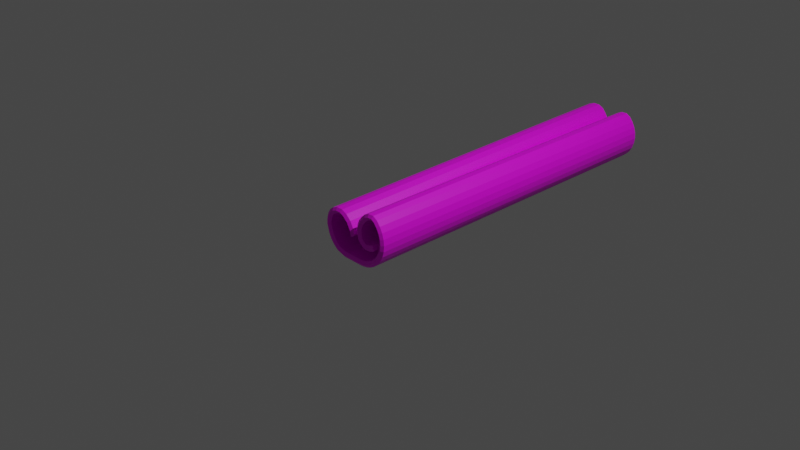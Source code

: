 # Source: cinamon_stick.blend  (saved by Blender 2.90.8; exported with 4.5.12 LTS)
import bpy
from mathutils import Matrix  # noqa: F401  (used for matrix-valued properties, if any)

bpy.ops.wm.read_factory_settings(use_empty=True)
scene = bpy.context.scene
scene.name = 'Scene'

# ---- collections
col_collection = bpy.data.collections.new('Collection'); scene.collection.children.link(col_collection)

# ---- images (referenced by path relative to the original .blend; pixels are not part of the script)
import os
ASSET_DIR = os.environ.get("B2B_ASSET_DIR", "")  # directory of the original .blend (textures are referenced by path, not embedded)
HERE = os.path.dirname(os.path.abspath(__file__))  # packed textures are extracted next to this script under _unpacked/

def load_image(name, relpath, width, height, colorspace="sRGB"):
    """Load a texture the original file referenced (path relative to the .blend, or extracted next to this script)."""
    p = next((c for c in (os.path.join(HERE, relpath), os.path.join(ASSET_DIR, relpath)) if relpath and os.path.exists(c)), "")
    if p:
        img = bpy.data.images.load(p, check_existing=True)
        img.name = name
    else:  # same state as the original file: an image datablock whose file is absent (Cycles renders it pink)
        img = bpy.data.images.new(name, width, height)
        img.source = "FILE"
        img.filepath = "//" + (relpath or name)
    img.colorspace_settings.name = colorspace
    return img
img_cinamon = load_image('cinamon', 'cinamon.png', 1024, 1024, 'sRGB')

# ---- materials (node trees are filled in below, after node groups)
mat_material_001 = bpy.data.materials.new('Material.001')
mat_material_001.use_transparent_shadow = False

# ---- material node trees
mat_material_001.use_nodes = True; mat_material_001.node_tree.nodes.clear()
_N = mat_material_001.node_tree.nodes; _L = mat_material_001.node_tree.links
n0 = _N.new('ShaderNodeBsdfPrincipled'); n0.name = 'Principled BSDF'; n0.location = (10, 300)
n0.distribution = 'GGX'
n0.subsurface_method = 'BURLEY'
n0.inputs[3].default_value = 1.45
n0.inputs[27].default_value = (0.0, 0.0, 0.0, 1.0)
n0.inputs[28].default_value = 1.0
n1 = _N.new('ShaderNodeOutputMaterial'); n1.name = 'Material Output'; n1.location = (300, 300)
n2 = _N.new('ShaderNodeTexImage'); n2.name = 'Image Texture'; n2.location = (-280, 260)
n2.image = img_cinamon
_L.new(n0.outputs[0], n1.inputs[0])
_L.new(n2.outputs[0], n0.inputs[0])
n1.is_active_output = True

# ---- world
world_world = bpy.data.worlds.new('World'); scene.world = world_world
world_world.use_nodes = True; world_world.node_tree.nodes.clear()
_N = world_world.node_tree.nodes; _L = world_world.node_tree.links
n0 = _N.new('ShaderNodeOutputWorld'); n0.name = 'World Output'; n0.location = (300, 300)
n1 = _N.new('ShaderNodeBackground'); n1.name = 'Background'; n1.location = (10, 300)
n1.inputs[0].default_value = (0.05088, 0.05088, 0.05088, 1.0)
_L.new(n1.outputs[0], n0.inputs[0])
n0.is_active_output = True
world_world.color = (0.05088, 0.05088, 0.05088)
world_world.use_sun_shadow = False
world_world.sun_shadow_jitter_overblur = 0.0

# ---- cameras
cam_camera = bpy.data.cameras.new('Camera')
cam_camera.clip_end = 100.0
cam_camera.ortho_scale = 7.314

# ---- lights
light_light = bpy.data.lights.new('Light', 'POINT')
light_light.transmission_factor = 0.0
light_light.energy = 1000.0
light_light.shadow_soft_size = 0.1
light_light.shadow_maximum_resolution = 0.006
light_light.use_absolute_resolution = True

# ---- meshes
me_cylinder = bpy.data.meshes.new('Cylinder')
me_cylinder.from_pydata([(0.2037, 0.723, -1.0), (0.2037, 0.723, 1.0), (0.3658, 0.7933, -1.0), (0.3658, 0.7933, 1.0), (0.5591, 0.798, -1.0), (0.5591, 0.798, 1.0), (0.7071, 0.7071, -1.0), (0.7071, 0.7071, 1.0), (0.8315, 0.5556, -1.0), (0.8315, 0.5556, 1.0), (0.9239, 0.3827, -1.0), (0.9239, 0.3827, 1.0), (0.9808, 0.1951, -1.0), (0.9808, 0.1951, 1.0), (1.0, 7.55e-08, -1.0), (1.0, 7.55e-08, 1.0), (0.9748, -0.1952, -1.0), (0.9808, -0.1951, 1.0), (0.9146, -0.3797, -1.0), (0.9239, -0.3827, 1.0), (0.8183, -0.5431, -1.0), (0.8315, -0.5556, 1.0), (0.7109, -0.657, -0.9983), (0.7071, -0.7071, 1.0), (0.5594, -0.7813, -0.9983), (0.5556, -0.8315, 1.0), (0.3865, -0.8737, -0.9983), (0.3827, -0.9239, 1.0), (0.253, -0.8988, -0.9957), (0.1951, -0.9808, 1.0), (0.05794, -0.918, -0.9957), (-3.258e-07, -1.0, 1.0), (-0.6009, -0.8881, -0.9923), (-0.7113, -0.9933, 1.0), (-0.7885, -0.8311, -0.9923), (-0.8989, -0.9364, 1.0), (-0.911, -0.751, -0.9899), (-1.019, -0.8907, 1.001), (-1.021, -0.6216, -0.984), (-1.171, -0.7664, 1.001), (-1.122, -0.449, -0.9822), (-1.295, -0.6148, 1.001), (-1.181, -0.2529, -0.9807), (-1.387, -0.442, 1.001), (-1.22, -0.03778, -0.9794), (-1.444, -0.2544, 1.001), (-1.234, 0.1717, -0.9753), (-1.477, -0.1285, 1.001), (-1.214, 0.3668, -0.9753), (-1.466, 0.03704, 1.001), (-1.158, 0.5544, -0.9753), (-1.409, 0.2246, 1.001), (-1.065, 0.6976, -0.9753), (-1.317, 0.3679, 1.001), (-0.9281, 0.7983, -0.9753), (-1.18, 0.4686, 1.001), (-0.7384, 0.8676, -0.9753), (-0.9903, 0.5379, 1.001), (-0.5295, 0.8662, -0.9753), (-0.7815, 0.5364, 1.001), (-0.3483, 0.7805, -0.9753), (-0.6002, 0.4507, 1.001), (-0.04676, 0.2632, -0.9753), (-0.248, -0.1158, 1.002), (-0.2915, 0.07266, 1.002), (-0.1046, 0.4405, -0.9761), (-0.4197, 0.2961, 1.002), (-0.2122, 0.6142, -0.9753), (0.5975, -0.3014, -1.0), (0.5975, -0.3014, 1.0), (0.46, -0.3819, -1.0), (0.46, -0.3819, 1.0), (0.2745, -0.4153, -1.0), (0.2745, -0.4153, 1.0), (0.06532, 0.5972, -1.0), (0.06532, 0.5972, 1.0), (-0.05622, 0.4414, -1.0), (-0.05622, 0.4414, 1.0), (-0.01776, -0.2908, -1.0), (-0.01776, -0.2908, 1.0), (0.1325, -0.4007, -1.0), (0.1325, -0.4007, 1.0), (-0.1222, 0.2961, -1.0), (-0.1222, 0.2961, 1.0), (-0.1473, 0.138, -1.0), (-0.1473, 0.138, 1.0), (-0.1414, -0.0256, -1.0), (-0.1414, -0.0256, 1.0), (-0.1051, -0.1796, -1.0), (-0.1051, -0.1796, 1.0), (0.3067, 0.5634, -1.0), (0.3067, 0.5634, 1.0), (0.4067, 0.6077, -1.0), (0.4067, 0.6077, 1.0), (0.5097, 0.6146, -1.0), (0.5097, 0.6146, 1.0), (0.5822, 0.5639, -1.0), (0.5822, 0.5639, 1.0), (0.6735, 0.45, -1.0), (0.6735, 0.45, 1.0), (0.7483, 0.31, -1.0), (0.7483, 0.31, 1.0), (0.7944, 0.158, -1.0), (0.7944, 0.158, 1.0), (0.81, 7.55e-08, -1.0), (0.81, 7.55e-08, 1.0), (0.7885, -0.1581, -1.0), (0.7944, -0.158, 1.0), (0.739, -0.307, -1.0), (0.7483, -0.31, 1.0), (0.6603, -0.4375, -1.0), (0.6735, -0.45, 1.0), (0.5766, -0.5226, -0.9983), (0.5728, -0.5728, 1.0), (0.4538, -0.6234, -0.9983), (0.45, -0.6735, 1.0), (0.3138, -0.6982, -0.9983), (0.31, -0.7483, 1.0), (0.216, -0.7125, -0.9957), (0.158, -0.7944, 1.0), (0.04952, -0.7282, -0.9957), (-0.008426, -0.8102, 1.0), (-0.5722, -0.7002, -0.9923), (-0.6825, -0.8055, 1.0), (-0.7223, -0.6531, -0.9923), (-0.8326, -0.7583, 1.0), (-0.8113, -0.5892, -0.9899), (-0.9194, -0.729, 1.001), (-0.8868, -0.4875, -0.9841), (-1.036, -0.632, 1.001), (-0.94, -0.362, -0.9815), (-1.137, -0.5093, 1.001), (-0.9814, -0.1987, -0.98), (-1.212, -0.3693, 1.001), (-1.02, -0.005014, -0.9791), (-1.261, -0.203, 1.001), (-1.035, 0.1638, -0.9754), (-1.288, -0.1137, 1.001), (-1.028, 0.3297, -0.9753), (-1.28, -2.64e-05, 1.001), (-0.9851, 0.4745, -0.9753), (-1.237, 0.1448, 1.001), (-0.9268, 0.5674, -0.9753), (-1.179, 0.2377, 1.001), (-0.8383, 0.6309, -0.9753), (-1.09, 0.3011, 1.001), (-0.706, 0.6804, -0.9753), (-0.9579, 0.3507, 1.001), (-0.5718, 0.6809, -0.9753), (-0.8237, 0.3512, 1.001), (-0.4653, 0.6308, -0.9753), (-0.7172, 0.301, 1.001), (-0.217, 0.2169, -0.9753), (-0.4182, -0.1622, 1.002), (-0.4626, -0.00999, 1.002), (-0.2756, 0.3578, -0.9761), (-0.5693, 0.1789, 1.002), (-0.3618, 0.497, -0.9753), (0.5228, -0.145, -1.0), (0.5228, -0.145, 1.0), (0.4001, -0.2016, -1.0), (0.4001, -0.2016, 1.0), (0.2673, -0.2254, -1.0), (0.2673, -0.2254, 1.0), (0.2046, 0.468, -1.0), (0.2046, 0.468, 1.0), (0.1063, 0.343, -1.0), (0.1063, 0.343, 1.0), (0.1142, -0.1541, -1.0), (0.1142, -0.1541, 1.0), (0.2007, -0.2233, -1.0), (0.2007, -0.2233, 1.0), (0.0598, 0.2415, -1.0), (0.0598, 0.2415, 1.0), (0.04234, 0.1264, -1.0), (0.04234, 0.1264, 1.0), (0.04688, -0.0002686, -1.0), (0.04688, -0.0002686, 1.0), (0.06606, -0.09721, -1.0), (0.06606, -0.09721, 1.0), (0.2599, 0.6512, -1.011), (0.2599, 0.6512, 1.011), (0.3924, 0.7092, -1.011), (0.3924, 0.7092, 1.011), (0.5422, 0.7151, -1.011), (0.5422, 0.7151, 1.011), (0.6537, 0.6435, -1.011), (0.6537, 0.6435, 1.011), (0.7628, 0.5092, -1.011), (0.7628, 0.5092, 1.011), (0.8473, 0.351, -1.011), (0.8473, 0.351, 1.011), (0.8994, 0.1793, -1.011), (0.8994, 0.1793, 1.011), (0.917, 0.0007884, -1.011), (0.917, 0.0007884, 1.011), (0.8935, -0.1778, -1.012), (0.8994, -0.1778, 1.011), (0.838, -0.3465, -1.012), (0.8473, -0.3494, 1.011), (0.7496, -0.4952, -1.011), (0.7628, -0.5077, 1.011), (0.6528, -0.5962, -1.01), (0.649, -0.6464, 1.011), (0.5141, -0.71, -1.01), (0.5103, -0.7602, 1.011), (0.3558, -0.7946, -1.01), (0.352, -0.8447, 1.011), (0.2383, -0.8149, -1.007), (0.1804, -0.8968, 1.011), (0.05549, -0.8325, -1.007), (-0.002453, -0.9145, 1.011), (-0.5926, -0.8035, -1.004), (-0.7029, -0.9087, 1.011), (-0.7634, -0.7509, -1.004), (-0.8737, -0.8561, 1.011), (-0.8706, -0.6782, -1.001), (-0.9786, -0.818, 1.012), (-0.9644, -0.5613, -0.9953), (-1.114, -0.7061, 1.012), (-1.056, -0.4016, -0.9934), (-1.228, -0.5674, 1.012), (-1.107, -0.2201, -0.9919), (-1.313, -0.4092, 1.012), (-1.142, -0.01366, -0.9907), (-1.367, -0.2302, 1.012), (-1.153, 0.1787, -0.9865), (-1.396, -0.1215, 1.012), (-1.135, 0.3498, -0.9865), (-1.387, 0.02004, 1.012), (-1.085, 0.5179, -0.9865), (-1.337, 0.1881, 1.012), (-1.008, 0.6373, -0.9865), (-1.26, 0.3075, 1.012), (-0.8944, 0.7203, -0.9865), (-1.146, 0.3905, 1.012), (-0.7315, 0.7804, -0.9865), (-0.9835, 0.4506, 1.012), (-0.5581, 0.7799, -0.9865), (-0.81, 0.4501, 1.012), (-0.4126, 0.7112, -0.9865), (-0.6645, 0.3814, 1.012), (-0.1243, 0.2136, -0.9865), (-0.3256, -0.1655, 1.013), (-0.3802, 0.03357, 1.013), (-0.1933, 0.4014, -0.9873), (-0.4989, 0.2414, 1.013), (-0.2915, 0.5595, -0.9865), (0.5885, -0.1958, -1.012), (0.5885, -0.1958, 1.011), (0.4367, -0.2942, -1.011), (0.4367, -0.2942, 1.011), (0.2758, -0.3232, -1.011), (0.2758, -0.3232, 1.011), (0.1383, 0.5394, -1.011), (0.1383, 0.5394, 1.011), (0.02714, 0.3974, -1.011), (0.02714, 0.3974, 1.011), (0.05059, -0.2242, -1.011), (0.05059, -0.2242, 1.011), (0.1703, -0.3147, -1.011), (0.1703, -0.3147, 1.011), (-0.02972, 0.2726, -1.011), (-0.02972, 0.2726, 1.011), (-0.05127, 0.1345, -1.011), (-0.05127, 0.1345, 1.011), (-0.046, -0.01229, -1.011), (-0.046, -0.01229, 1.011), (-0.01794, -0.1392, -1.011), (-0.01794, -0.1392, 1.011), (0.5589, -0.1568, 1.005), (0.5589, -0.1568, -1.006), (0.6084, -0.2572, 1.005), (0.6084, -0.2572, -1.006), (-0.2783, -0.1482, 1.008), (-0.07703, 0.2309, -0.9809), (-0.3759, -0.1727, 1.008), (-0.1746, 0.2064, -0.9809), (-0.2977, -0.9147, -0.9957), (-0.3557, -0.9966, 1.0), (-0.2875, -0.7259, -0.9957), (-0.3455, -0.8078, 1.0), (-0.3527, -0.9116, 1.011), (-0.2948, -0.8296, -1.007), (-0.1778, -0.9983, 1.0), (-0.177, -0.809, 1.0), (-0.1196, -0.8311, -1.007), (-0.1199, -0.9164, -0.9957), (-0.119, -0.727, -0.9957), (-0.1776, -0.9131, 1.011), (-0.4755, -0.913, -0.9957), (-0.4561, -0.7247, -0.9957), (-0.5278, -0.9102, 1.011), (-0.5335, -0.995, 1.0), (-0.514, -0.8067, 1.0), (-0.4699, -0.8282, -1.007)], [(270, 271), (272, 273), (274, 275), (276, 277)], [(0, 1, 3, 2), (2, 3, 5, 4), (4, 5, 7, 6), (6, 7, 9, 8), (8, 9, 11, 10), (10, 11, 13, 12), (12, 13, 15, 14), (14, 15, 17, 16), (16, 17, 19, 18), (18, 19, 21, 20), (20, 21, 23, 22), (22, 23, 25, 24), (24, 25, 27, 26), (26, 27, 29, 28), (28, 29, 31, 30), (290, 293, 33, 32), (32, 33, 35, 34), (34, 35, 37, 36), (36, 37, 39, 38), (38, 39, 41, 40), (40, 41, 43, 42), (42, 43, 45, 44), (44, 45, 47, 46), (46, 47, 49, 48), (48, 49, 51, 50), (50, 51, 53, 52), (52, 53, 55, 54), (54, 55, 57, 56), (56, 57, 59, 58), (58, 59, 61, 60), (65, 64, 63, 62), (67, 66, 64, 65), (60, 61, 66, 67), (70, 68, 69, 71), (72, 70, 71, 73), (80, 72, 73, 81), (0, 74, 75, 1), (74, 76, 77, 75), (88, 78, 79, 89), (78, 80, 81, 79), (76, 82, 83, 77), (82, 84, 85, 83), (84, 86, 87, 85), (86, 88, 89, 87), (90, 92, 93, 91), (92, 94, 95, 93), (94, 96, 97, 95), (96, 98, 99, 97), (98, 100, 101, 99), (100, 102, 103, 101), (102, 104, 105, 103), (104, 106, 107, 105), (106, 108, 109, 107), (108, 110, 111, 109), (110, 112, 113, 111), (112, 114, 115, 113), (114, 116, 117, 115), (116, 118, 119, 117), (118, 120, 121, 119), (291, 122, 123, 294), (122, 124, 125, 123), (124, 126, 127, 125), (126, 128, 129, 127), (128, 130, 131, 129), (130, 132, 133, 131), (132, 134, 135, 133), (134, 136, 137, 135), (136, 138, 139, 137), (138, 140, 141, 139), (140, 142, 143, 141), (142, 144, 145, 143), (144, 146, 147, 145), (146, 148, 149, 147), (148, 150, 151, 149), (155, 152, 153, 154), (157, 155, 154, 156), (150, 157, 156, 151), (160, 161, 159, 158), (162, 163, 161, 160), (170, 171, 163, 162), (90, 91, 165, 164), (164, 165, 167, 166), (178, 179, 169, 168), (168, 169, 171, 170), (166, 167, 173, 172), (172, 173, 175, 174), (174, 175, 177, 176), (176, 177, 179, 178), (254, 180, 90, 164), (180, 182, 92, 90), (183, 181, 91, 93), (182, 184, 94, 92), (185, 183, 93, 95), (184, 186, 96, 94), (187, 185, 95, 97), (186, 188, 98, 96), (189, 187, 97, 99), (188, 190, 100, 98), (191, 189, 99, 101), (190, 192, 102, 100), (193, 191, 101, 103), (192, 194, 104, 102), (195, 193, 103, 105), (194, 196, 106, 104), (197, 195, 105, 107), (196, 198, 108, 106), (199, 197, 107, 109), (198, 200, 110, 108), (201, 199, 109, 111), (200, 202, 112, 110), (203, 201, 111, 113), (202, 204, 114, 112), (205, 203, 113, 115), (204, 206, 116, 114), (207, 205, 115, 117), (206, 208, 118, 116), (209, 207, 117, 119), (208, 210, 120, 118), (211, 209, 119, 121), (295, 212, 122, 291), (289, 211, 121, 285), (212, 214, 124, 122), (215, 213, 123, 125), (214, 216, 126, 124), (217, 215, 125, 127), (216, 218, 128, 126), (219, 217, 127, 129), (218, 220, 130, 128), (221, 219, 129, 131), (220, 222, 132, 130), (223, 221, 131, 133), (222, 224, 134, 132), (225, 223, 133, 135), (224, 226, 136, 134), (227, 225, 135, 137), (226, 228, 138, 136), (229, 227, 137, 139), (228, 230, 140, 138), (231, 229, 139, 141), (230, 232, 142, 140), (233, 231, 141, 143), (232, 234, 144, 142), (235, 233, 143, 145), (234, 236, 146, 144), (237, 235, 145, 147), (236, 238, 148, 146), (239, 237, 147, 149), (238, 240, 150, 148), (241, 239, 149, 151), (246, 241, 151, 156), (181, 255, 165, 91), (245, 242, 277, 152, 155), (242, 243, 276, 153, 152, 277), (243, 244, 154, 153, 276), (247, 245, 155, 157), (244, 246, 156, 154), (240, 247, 157, 150), (249, 248, 271, 158, 159, 270), (248, 250, 160, 158, 271), (251, 249, 270, 159, 161), (250, 252, 162, 160), (253, 251, 161, 163), (256, 254, 164, 166), (255, 257, 167, 165), (262, 256, 166, 172), (257, 263, 173, 167), (260, 258, 168, 170), (259, 261, 171, 169), (252, 260, 170, 162), (261, 253, 163, 171), (264, 262, 172, 174), (263, 265, 175, 173), (266, 264, 174, 176), (265, 267, 177, 175), (268, 266, 176, 178), (267, 269, 179, 177), (258, 268, 178, 168), (269, 259, 169, 179), (89, 79, 259, 269), (78, 88, 268, 258), (87, 89, 269, 267), (88, 86, 266, 268), (85, 87, 267, 265), (86, 84, 264, 266), (83, 85, 265, 263), (84, 82, 262, 264), (81, 73, 253, 261), (72, 80, 260, 252), (79, 81, 261, 259), (80, 78, 258, 260), (77, 83, 263, 257), (82, 76, 256, 262), (75, 77, 257, 255), (76, 74, 254, 256), (73, 71, 251, 253), (70, 72, 252, 250), (71, 69, 272, 249, 251), (68, 70, 250, 248, 273), (69, 68, 273, 248, 249, 272), (60, 67, 247, 240), (64, 66, 246, 244), (67, 65, 245, 247), (63, 64, 244, 243, 274), (62, 63, 274, 243, 242, 275), (65, 62, 275, 242, 245), (1, 75, 255, 181), (66, 61, 241, 246), (61, 59, 239, 241), (58, 60, 240, 238), (59, 57, 237, 239), (56, 58, 238, 236), (57, 55, 235, 237), (54, 56, 236, 234), (55, 53, 233, 235), (52, 54, 234, 232), (53, 51, 231, 233), (50, 52, 232, 230), (51, 49, 229, 231), (48, 50, 230, 228), (49, 47, 227, 229), (46, 48, 228, 226), (47, 45, 225, 227), (44, 46, 226, 224), (45, 43, 223, 225), (42, 44, 224, 222), (43, 41, 221, 223), (40, 42, 222, 220), (41, 39, 219, 221), (38, 40, 220, 218), (39, 37, 217, 219), (36, 38, 218, 216), (37, 35, 215, 217), (34, 36, 216, 214), (35, 33, 213, 215), (32, 34, 214, 212), (284, 31, 211, 289), (290, 32, 212, 295), (31, 29, 209, 211), (28, 30, 210, 208), (29, 27, 207, 209), (26, 28, 208, 206), (27, 25, 205, 207), (24, 26, 206, 204), (25, 23, 203, 205), (22, 24, 204, 202), (23, 21, 201, 203), (20, 22, 202, 200), (21, 19, 199, 201), (18, 20, 200, 198), (19, 17, 197, 199), (16, 18, 198, 196), (17, 15, 195, 197), (14, 16, 196, 194), (15, 13, 193, 195), (12, 14, 194, 192), (13, 11, 191, 193), (10, 12, 192, 190), (11, 9, 189, 191), (8, 10, 190, 188), (9, 7, 187, 189), (6, 8, 188, 186), (7, 5, 185, 187), (4, 6, 186, 184), (5, 3, 183, 185), (2, 4, 184, 182), (3, 1, 181, 183), (0, 2, 182, 180), (74, 0, 180, 254), (287, 278, 283, 286), (293, 279, 282, 292), (292, 282, 281, 294), (286, 283, 280, 288), (288, 280, 281, 285), (287, 284, 279, 278), (30, 31, 284, 287), (120, 288, 285, 121), (210, 286, 288, 120), (30, 287, 286, 210), (279, 284, 289, 282), (282, 289, 285, 281), (213, 292, 294, 123), (33, 293, 292, 213), (278, 290, 295, 283), (283, 295, 291, 280), (280, 291, 294, 281), (278, 279, 293, 290)])
_uv = me_cylinder.uv_layers.new(name='UVMap')
_uv.uv.foreach_set('vector', [0.9688, 0.5, 0.9688, 1.0, 0.9375, 1.0, 0.9375, 0.5, 0.9375, 0.5, 0.9375, 1.0, 0.9062, 1.0, 0.9062, 0.5, 0.9062, 0.5, 0.9062, 1.0, 0.875, 1.0, 0.875, 0.5, 0.875, 0.5, 0.875, 1.0, 0.8438, 1.0, 0.8438, 0.5, 0.8438, 0.5, 0.8438, 1.0, 0.8125, 1.0, 0.8125, 0.5, 0.8125, 0.5, 0.8125, 1.0, 0.7812, 1.0, 0.7812, 0.5, 0.7812, 0.5, 0.7812, 1.0, 0.75, 1.0, 0.75, 0.5, 0.75, 0.5, 0.75, 1.0, 0.7188, 1.0, 0.7188, 0.5, 0.7188, 0.5, 0.7188, 1.0, 0.6875, 1.0, 0.6875, 0.5, 0.6875, 0.5, 0.6875, 1.0, 0.6562, 1.0, 0.6562, 0.5, 0.6562, 0.5, 0.6562, 1.0, 0.625, 1.0, 0.625, 0.5, 0.625, 0.5, 0.625, 1.0, 0.5938, 1.0, 0.5938, 0.5, 0.5938, 0.5, 0.5938, 1.0, 0.5625, 1.0, 0.5625, 0.5, 0.5625, 0.5, 0.5625, 1.0, 0.5312, 1.0, 0.5312, 0.5, 0.5312, 0.5, 0.5312, 1.0, 0.5, 1.0, 0.5, 0.5, 0.4766, 0.5, 0.4766, 1.0, 0.4688, 1.0, 0.4688, 0.5, 0.4688, 0.5, 0.4688, 1.0, 0.4375, 1.0, 0.4375, 0.5, 0.4375, 0.5, 0.4375, 1.0, 0.4062, 1.0, 0.4062, 0.5, 0.4062, 0.5, 0.4062, 1.0, 0.375, 1.0, 0.375, 0.5, 0.375, 0.5, 0.375, 1.0, 0.3438, 1.0, 0.3438, 0.5, 0.3438, 0.5, 0.3438, 1.0, 0.3125, 1.0, 0.3125, 0.5, 0.3125, 0.5, 0.3125, 1.0, 0.2812, 1.0, 0.2812, 0.5, 0.2812, 0.5, 0.2812, 1.0, 0.25, 1.0, 0.25, 0.5, 0.25, 0.5, 0.25, 1.0, 0.2188, 1.0, 0.2188, 0.5, 0.2188, 0.5, 0.2188, 1.0, 0.1875, 1.0, 0.1875, 0.5, 0.1875, 0.5, 0.1875, 1.0, 0.1562, 1.0, 0.1562, 0.5, 0.1562, 0.5, 0.1562, 1.0, 0.125, 1.0, 0.125, 0.5, 0.125, 0.5, 0.125, 1.0, 0.09375, 1.0, 0.09375, 0.5, 0.09375, 0.5, 0.09375, 1.0, 0.0625, 1.0, 0.0625, 0.5, 0.0625, 0.5, 0.0625, 1.0, 0.03125, 1.0, 0.03125, 0.5, 0.01638, 0.5, 0.01638, 1.0, 0.008784, 1.0, 0.008784, 0.5, 0.02381, 0.5, 0.02381, 1.0, 0.01638, 1.0, 0.01638, 0.5, 0.03125, 0.5, 0.03125, 1.0, 0.02381, 1.0, 0.02381, 0.5, 0.5247, 0.5, 0.2646, 0.5, 0.2646, 1.0, 0.5247, 1.0, 0.7467, 0.5, 0.5247, 0.5, 0.5247, 1.0, 0.7467, 1.0, 0.7986, 0.5, 0.7467, 0.5, 0.7467, 1.0, 0.7986, 1.0, 0.9688, 0.5, 0.9326, 0.5, 0.9326, 1.0, 0.9688, 1.0, 0.9326, 0.5, 0.8951, 0.5, 0.8951, 1.0, 0.9326, 1.0, 0.8579, 0.5, 0.8505, 0.5, 0.8505, 1.0, 0.8579, 1.0, 0.8505, 0.5, 0.7986, 0.5, 0.7986, 1.0, 0.8505, 1.0, 0.8951, 0.5, 0.8848, 0.5, 0.8848, 1.0, 0.8951, 1.0, 0.8848, 0.5, 0.8747, 0.5, 0.8747, 1.0, 0.8848, 1.0, 0.8747, 0.5, 0.8654, 0.5, 0.8654, 1.0, 0.8747, 1.0, 0.8654, 0.5, 0.8579, 0.5, 0.8579, 1.0, 0.8654, 1.0, 0.9688, 0.5, 0.9375, 0.5, 0.9375, 1.0, 0.9688, 1.0, 0.9375, 0.5, 0.9062, 0.5, 0.9062, 1.0, 0.9375, 1.0, 0.9062, 0.5, 0.875, 0.5, 0.875, 1.0, 0.9062, 1.0, 0.875, 0.5, 0.8438, 0.5, 0.8438, 1.0, 0.875, 1.0, 0.8438, 0.5, 0.8125, 0.5, 0.8125, 1.0, 0.8438, 1.0, 0.8125, 0.5, 0.7812, 0.5, 0.7812, 1.0, 0.8125, 1.0, 0.7812, 0.5, 0.75, 0.5, 0.75, 1.0, 0.7812, 1.0, 0.75, 0.5, 0.7188, 0.5, 0.7188, 1.0, 0.75, 1.0, 0.7188, 0.5, 0.6875, 0.5, 0.6875, 1.0, 0.7188, 1.0, 0.6875, 0.5, 0.6562, 0.5, 0.6562, 1.0, 0.6875, 1.0, 0.6562, 0.5, 0.625, 0.5, 0.625, 1.0, 0.6562, 1.0, 0.625, 0.5, 0.5938, 0.5, 0.5938, 1.0, 0.625, 1.0, 0.5938, 0.5, 0.5625, 0.5, 0.5625, 1.0, 0.5938, 1.0, 0.5625, 0.5, 0.5312, 0.5, 0.5312, 1.0, 0.5625, 1.0, 0.5312, 0.5, 0.5, 0.5, 0.5, 1.0, 0.5312, 1.0, 0.4766, 0.5, 0.4688, 0.5, 0.4688, 1.0, 0.4766, 1.0, 0.4688, 0.5, 0.4375, 0.5, 0.4375, 1.0, 0.4688, 1.0, 0.4375, 0.5, 0.4062, 0.5, 0.4062, 1.0, 0.4375, 1.0, 0.4062, 0.5, 0.375, 0.5, 0.375, 1.0, 0.4062, 1.0, 0.375, 0.5, 0.3438, 0.5, 0.3438, 1.0, 0.375, 1.0, 0.3438, 0.5, 0.3125, 0.5, 0.3125, 1.0, 0.3438, 1.0, 0.3125, 0.5, 0.2812, 0.5, 0.2812, 1.0, 0.3125, 1.0, 0.2812, 0.5, 0.25, 0.5, 0.25, 1.0, 0.2812, 1.0, 0.25, 0.5, 0.2188, 0.5, 0.2188, 1.0, 0.25, 1.0, 0.2188, 0.5, 0.1875, 0.5, 0.1875, 1.0, 0.2188, 1.0, 0.1875, 0.5, 0.1562, 0.5, 0.1562, 1.0, 0.1875, 1.0, 0.1562, 0.5, 0.125, 0.5, 0.125, 1.0, 0.1562, 1.0, 0.125, 0.5, 0.09375, 0.5, 0.09375, 1.0, 0.125, 1.0, 0.09375, 0.5, 0.0625, 0.5, 0.0625, 1.0, 0.09375, 1.0, 0.0625, 0.5, 0.03125, 0.5, 0.03125, 1.0, 0.0625, 1.0, 0.01638, 0.5, 0.008784, 0.5, 0.008784, 1.0, 0.01638, 1.0, 0.02381, 0.5, 0.01638, 0.5, 0.01638, 1.0, 0.02381, 1.0, 0.03125, 0.5, 0.02381, 0.5, 0.02381, 1.0, 0.03125, 1.0, 0.5247, 0.5, 0.5247, 1.0, 0.2646, 1.0, 0.2646, 0.5, 0.7467, 0.5, 0.7467, 1.0, 0.5247, 1.0, 0.5247, 0.5, 0.7986, 0.5, 0.7986, 1.0, 0.7467, 1.0, 0.7467, 0.5, 0.9688, 0.5, 0.9688, 1.0, 0.9326, 1.0, 0.9326, 0.5, 0.9326, 0.5, 0.9326, 1.0, 0.8951, 1.0, 0.8951, 0.5, 0.8579, 0.5, 0.8579, 1.0, 0.8505, 1.0, 0.8505, 0.5, 0.8505, 0.5, 0.8505, 1.0, 0.7986, 1.0, 0.7986, 0.5, 0.8951, 0.5, 0.8951, 1.0, 0.8848, 1.0, 0.8848, 0.5, 0.8848, 0.5, 0.8848, 1.0, 0.8747, 1.0, 0.8747, 0.5, 0.8747, 0.5, 0.8747, 1.0, 0.8654, 1.0, 0.8654, 0.5, 0.8654, 0.5, 0.8654, 1.0, 0.8579, 1.0, 0.8579, 0.5, 0.9326, 0.5, 0.9688, 0.5, 0.9688, 0.5, 0.9326, 0.5, 0.9688, 0.5, 0.9375, 0.5, 0.9375, 0.5, 0.9688, 0.5, 0.9375, 1.0, 0.9688, 1.0, 0.9688, 1.0, 0.9375, 1.0, 0.9375, 0.5, 0.9062, 0.5, 0.9062, 0.5, 0.9375, 0.5, 0.9063, 1.0, 0.9375, 1.0, 0.9375, 1.0, 0.9062, 1.0, 0.9062, 0.5, 0.875, 0.5, 0.875, 0.5, 0.9062, 0.5, 0.875, 1.0, 0.9063, 1.0, 0.9062, 1.0, 0.875, 1.0, 0.875, 0.5, 0.8438, 0.5, 0.8438, 0.5, 0.875, 0.5, 0.8438, 1.0, 0.875, 1.0, 0.875, 1.0, 0.8438, 1.0, 0.8438, 0.5, 0.8125, 0.5, 0.8125, 0.5, 0.8438, 0.5, 0.8125, 1.0, 0.8438, 1.0, 0.8438, 1.0, 0.8125, 1.0, 0.8125, 0.5, 0.7813, 0.5, 0.7812, 0.5, 0.8125, 0.5, 0.7812, 1.0, 0.8125, 1.0, 0.8125, 1.0, 0.7812, 1.0, 0.7813, 0.5, 0.75, 0.5, 0.75, 0.5, 0.7812, 0.5, 0.75, 1.0, 0.7812, 1.0, 0.7812, 1.0, 0.75, 1.0, 0.75, 0.5, 0.7188, 0.5, 0.7188, 0.5, 0.75, 0.5, 0.7187, 1.0, 0.75, 1.0, 0.75, 1.0, 0.7188, 1.0, 0.7188, 0.5, 0.6875, 0.5, 0.6875, 0.5, 0.7188, 0.5, 0.6875, 1.0, 0.7187, 1.0, 0.7188, 1.0, 0.6875, 1.0, 0.6875, 0.5, 0.6562, 0.5, 0.6562, 0.5, 0.6875, 0.5, 0.6562, 1.0, 0.6875, 1.0, 0.6875, 1.0, 0.6562, 1.0, 0.6562, 0.5, 0.625, 0.5, 0.625, 0.5, 0.6562, 0.5, 0.625, 1.0, 0.6562, 1.0, 0.6562, 1.0, 0.625, 1.0, 0.625, 0.5, 0.5938, 0.5, 0.5938, 0.5, 0.625, 0.5, 0.5937, 1.0, 0.625, 1.0, 0.625, 1.0, 0.5938, 1.0, 0.5938, 0.5, 0.5625, 0.5, 0.5625, 0.5, 0.5938, 0.5, 0.5625, 1.0, 0.5937, 1.0, 0.5938, 1.0, 0.5625, 1.0, 0.5625, 0.5, 0.5312, 0.5, 0.5312, 0.5, 0.5625, 0.5, 0.5312, 1.0, 0.5625, 1.0, 0.5625, 1.0, 0.5312, 1.0, 0.5312, 0.5, 0.5, 0.5, 0.5, 0.5, 0.5312, 0.5, 0.5, 1.0, 0.5312, 1.0, 0.5312, 1.0, 0.5, 1.0, 0.4766, 0.5, 0.4688, 0.5, 0.4688, 0.5, 0.4766, 0.5, 0.4922, 1.0, 0.5, 1.0, 0.5, 1.0, 0.4922, 1.0, 0.4688, 0.5, 0.4375, 0.5, 0.4375, 0.5, 0.4688, 0.5, 0.4375, 1.0, 0.4688, 1.0, 0.4688, 1.0, 0.4375, 1.0, 0.4375, 0.5, 0.4062, 0.5, 0.4062, 0.5, 0.4375, 0.5, 0.4062, 1.0, 0.4375, 1.0, 0.4375, 1.0, 0.4062, 1.0, 0.4062, 0.5, 0.375, 0.5, 0.375, 0.5, 0.4062, 0.5, 0.375, 1.0, 0.4062, 1.0, 0.4062, 1.0, 0.375, 1.0, 0.375, 0.5, 0.3438, 0.5, 0.3438, 0.5, 0.375, 0.5, 0.3438, 1.0, 0.375, 1.0, 0.375, 1.0, 0.3438, 1.0, 0.3438, 0.5, 0.3125, 0.5, 0.3125, 0.5, 0.3438, 0.5, 0.3125, 1.0, 0.3438, 1.0, 0.3438, 1.0, 0.3125, 1.0, 0.3125, 0.5, 0.2812, 0.5, 0.2812, 0.5, 0.3125, 0.5, 0.2812, 1.0, 0.3125, 1.0, 0.3125, 1.0, 0.2812, 1.0, 0.2812, 0.5, 0.25, 0.5, 0.25, 0.5, 0.2812, 0.5, 0.25, 1.0, 0.2812, 1.0, 0.2812, 1.0, 0.25, 1.0, 0.25, 0.5, 0.2188, 0.5, 0.2188, 0.5, 0.25, 0.5, 0.2188, 1.0, 0.25, 1.0, 0.25, 1.0, 0.2188, 1.0, 0.2188, 0.5, 0.1875, 0.5, 0.1875, 0.5, 0.2188, 0.5, 0.1875, 1.0, 0.2188, 1.0, 0.2188, 1.0, 0.1875, 1.0, 0.1875, 0.5, 0.1562, 0.5, 0.1562, 0.5, 0.1875, 0.5, 0.1562, 1.0, 0.1875, 1.0, 0.1875, 1.0, 0.1562, 1.0, 0.1562, 0.5, 0.125, 0.5, 0.125, 0.5, 0.1562, 0.5, 0.125, 1.0, 0.1562, 1.0, 0.1562, 1.0, 0.125, 1.0, 0.125, 0.5, 0.09375, 0.5, 0.09375, 0.5, 0.125, 0.5, 0.09375, 1.0, 0.125, 1.0, 0.125, 1.0, 0.09375, 1.0, 0.09375, 0.5, 0.0625, 0.5, 0.0625, 0.5, 0.09375, 0.5, 0.0625, 1.0, 0.09375, 1.0, 0.09375, 1.0, 0.0625, 1.0, 0.0625, 0.5, 0.03125, 0.5, 0.03125, 0.5, 0.0625, 0.5, 0.03125, 1.0, 0.0625, 1.0, 0.0625, 1.0, 0.03125, 1.0, 0.02381, 1.0, 0.03125, 1.0, 0.03125, 1.0, 0.02381, 1.0, 0.9688, 1.0, 0.9326, 1.0, 0.9326, 1.0, 0.9688, 1.0, 0.01638, 0.5, 0.008784, 0.5, 0.008784, 0.5, 0.008784, 0.5, 0.01638, 0.5, 0.008784, 0.5, 0.008784, 1.0, 0.008784, 1.0, 0.008784, 1.0, 0.008784, 0.5, 0.008784, 0.5, 0.008784, 1.0, 0.01638, 1.0, 0.01638, 1.0, 0.008784, 1.0, 0.008784, 1.0, 0.02381, 0.5, 0.01638, 0.5, 0.01638, 0.5, 0.02381, 0.5, 0.01638, 1.0, 0.02381, 1.0, 0.02381, 1.0, 0.01638, 1.0, 0.03125, 0.5, 0.02381, 0.5, 0.02381, 0.5, 0.03125, 0.5, 0.2646, 1.0, 0.2646, 0.5, 0.2646, 0.5, 0.2646, 0.5, 0.2646, 1.0, 0.2646, 1.0, 0.2646, 0.5, 0.5247, 0.5, 0.5247, 0.5, 0.2646, 0.5, 0.2646, 0.5, 0.5247, 1.0, 0.2646, 1.0, 0.2646, 1.0, 0.2646, 1.0, 0.5247, 1.0, 0.5247, 0.5, 0.7467, 0.5, 0.7467, 0.5, 0.5247, 0.5, 0.7467, 1.0, 0.5247, 1.0, 0.5247, 1.0, 0.7467, 1.0, 0.8951, 0.5, 0.9326, 0.5, 0.9326, 0.5, 0.8951, 0.5, 0.9326, 1.0, 0.8951, 1.0, 0.8951, 1.0, 0.9326, 1.0, 0.8848, 0.5, 0.8951, 0.5, 0.8951, 0.5, 0.8848, 0.5, 0.8951, 1.0, 0.8848, 1.0, 0.8848, 1.0, 0.8951, 1.0, 0.7986, 0.5, 0.8505, 0.5, 0.8505, 0.5, 0.7986, 0.5, 0.8505, 1.0, 0.7986, 1.0, 0.7986, 1.0, 0.8505, 1.0, 0.7467, 0.5, 0.7986, 0.5, 0.7986, 0.5, 0.7467, 0.5, 0.7986, 1.0, 0.7467, 1.0, 0.7467, 1.0, 0.7986, 1.0, 0.8747, 0.5, 0.8848, 0.5, 0.8848, 0.5, 0.8747, 0.5, 0.8848, 1.0, 0.8747, 1.0, 0.8747, 1.0, 0.8848, 1.0, 0.8654, 0.5, 0.8747, 0.5, 0.8747, 0.5, 0.8654, 0.5, 0.8747, 1.0, 0.8654, 1.0, 0.8654, 1.0, 0.8747, 1.0, 0.8579, 0.5, 0.8654, 0.5, 0.8654, 0.5, 0.8579, 0.5, 0.8654, 1.0, 0.8579, 1.0, 0.8579, 1.0, 0.8654, 1.0, 0.8505, 0.5, 0.8579, 0.5, 0.8579, 0.5, 0.8505, 0.5, 0.8579, 1.0, 0.8505, 1.0, 0.8505, 1.0, 0.8579, 1.0, 0.8579, 1.0, 0.8505, 1.0, 0.8505, 1.0, 0.8579, 1.0, 0.8505, 0.5, 0.8579, 0.5, 0.8579, 0.5, 0.8505, 0.5, 0.8654, 1.0, 0.8579, 1.0, 0.8579, 1.0, 0.8654, 1.0, 0.8579, 0.5, 0.8654, 0.5, 0.8654, 0.5, 0.8579, 0.5, 0.8747, 1.0, 0.8654, 1.0, 0.8654, 1.0, 0.8747, 1.0, 0.8654, 0.5, 0.8747, 0.5, 0.8747, 0.5, 0.8654, 0.5, 0.8848, 1.0, 0.8747, 1.0, 0.8747, 1.0, 0.8848, 1.0, 0.8747, 0.5, 0.8848, 0.5, 0.8848, 0.5, 0.8747, 0.5, 0.7986, 1.0, 0.7467, 1.0, 0.7467, 1.0, 0.7986, 1.0, 0.7467, 0.5, 0.7986, 0.5, 0.7986, 0.5, 0.7467, 0.5, 0.8505, 1.0, 0.7986, 1.0, 0.7986, 1.0, 0.8505, 1.0, 0.7986, 0.5, 0.8505, 0.5, 0.8505, 0.5, 0.7986, 0.5, 0.8951, 1.0, 0.8848, 1.0, 0.8848, 1.0, 0.8951, 1.0, 0.8848, 0.5, 0.8951, 0.5, 0.8951, 0.5, 0.8848, 0.5, 0.9326, 1.0, 0.8951, 1.0, 0.8951, 1.0, 0.9326, 1.0, 0.8951, 0.5, 0.9326, 0.5, 0.9326, 0.5, 0.8951, 0.5, 0.7467, 1.0, 0.5247, 1.0, 0.5247, 1.0, 0.7467, 1.0, 0.5247, 0.5, 0.7467, 0.5, 0.7467, 0.5, 0.5247, 0.5, 0.5247, 1.0, 0.2646, 1.0, 0.2646, 1.0, 0.2646, 1.0, 0.5247, 1.0, 0.2646, 0.5, 0.5247, 0.5, 0.5247, 0.5, 0.2646, 0.5, 0.2646, 0.5, 0.2646, 1.0, 0.2646, 0.5, 0.2646, 0.5, 0.2646, 0.5, 0.2646, 1.0, 0.2646, 1.0, 0.03125, 0.5, 0.02381, 0.5, 0.02381, 0.5, 0.03125, 0.5, 0.01638, 1.0, 0.02381, 1.0, 0.02381, 1.0, 0.01638, 1.0, 0.02381, 0.5, 0.01638, 0.5, 0.01638, 0.5, 0.02381, 0.5, 0.008784, 1.0, 0.01638, 1.0, 0.01638, 1.0, 0.008784, 1.0, 0.008784, 1.0, 0.008784, 0.5, 0.008784, 1.0, 0.008784, 1.0, 0.008784, 1.0, 0.008784, 0.5, 0.008784, 0.5, 0.01638, 0.5, 0.008784, 0.5, 0.008784, 0.5, 0.008784, 0.5, 0.01638, 0.5, 0.9688, 1.0, 0.9326, 1.0, 0.9326, 1.0, 0.9688, 1.0, 0.02381, 1.0, 0.03125, 1.0, 0.03125, 1.0, 0.02381, 1.0, 0.03125, 1.0, 0.0625, 1.0, 0.0625, 1.0, 0.03125, 1.0, 0.0625, 0.5, 0.03125, 0.5, 0.03125, 0.5, 0.0625, 0.5, 0.0625, 1.0, 0.09375, 1.0, 0.09375, 1.0, 0.0625, 1.0, 0.09375, 0.5, 0.0625, 0.5, 0.0625, 0.5, 0.09375, 0.5, 0.09375, 1.0, 0.125, 1.0, 0.125, 1.0, 0.09375, 1.0, 0.125, 0.5, 0.09375, 0.5, 0.09375, 0.5, 0.125, 0.5, 0.125, 1.0, 0.1562, 1.0, 0.1562, 1.0, 0.125, 1.0, 0.1562, 0.5, 0.125, 0.5, 0.125, 0.5, 0.1562, 0.5, 0.1562, 1.0, 0.1875, 1.0, 0.1875, 1.0, 0.1562, 1.0, 0.1875, 0.5, 0.1562, 0.5, 0.1562, 0.5, 0.1875, 0.5, 0.1875, 1.0, 0.2188, 1.0, 0.2188, 1.0, 0.1875, 1.0, 0.2188, 0.5, 0.1875, 0.5, 0.1875, 0.5, 0.2188, 0.5, 0.2188, 1.0, 0.25, 1.0, 0.25, 1.0, 0.2188, 1.0, 0.25, 0.5, 0.2188, 0.5, 0.2188, 0.5, 0.25, 0.5, 0.25, 1.0, 0.2812, 1.0, 0.2812, 1.0, 0.25, 1.0, 0.2812, 0.5, 0.25, 0.5, 0.25, 0.5, 0.2812, 0.5, 0.2812, 1.0, 0.3125, 1.0, 0.3125, 1.0, 0.2812, 1.0, 0.3125, 0.5, 0.2812, 0.5, 0.2812, 0.5, 0.3125, 0.5, 0.3125, 1.0, 0.3438, 1.0, 0.3438, 1.0, 0.3125, 1.0, 0.3438, 0.5, 0.3125, 0.5, 0.3125, 0.5, 0.3438, 0.5, 0.3438, 1.0, 0.375, 1.0, 0.375, 1.0, 0.3438, 1.0, 0.375, 0.5, 0.3438, 0.5, 0.3438, 0.5, 0.375, 0.5, 0.375, 1.0, 0.4062, 1.0, 0.4062, 1.0, 0.375, 1.0, 0.4062, 0.5, 0.375, 0.5, 0.375, 0.5, 0.4062, 0.5, 0.4062, 1.0, 0.4375, 1.0, 0.4375, 1.0, 0.4062, 1.0, 0.4375, 0.5, 0.4062, 0.5, 0.4062, 0.5, 0.4375, 0.5, 0.4375, 1.0, 0.4688, 1.0, 0.4688, 1.0, 0.4375, 1.0, 0.4688, 0.5, 0.4375, 0.5, 0.4375, 0.5, 0.4688, 0.5, 0.4922, 1.0, 0.5, 1.0, 0.5, 1.0, 0.4922, 1.0, 0.4766, 0.5, 0.4688, 0.5, 0.4688, 0.5, 0.4766, 0.5, 0.5, 1.0, 0.5312, 1.0, 0.5312, 1.0, 0.5, 1.0, 0.5312, 0.5, 0.5, 0.5, 0.5, 0.5, 0.5312, 0.5, 0.5312, 1.0, 0.5625, 1.0, 0.5625, 1.0, 0.5312, 1.0, 0.5625, 0.5, 0.5312, 0.5, 0.5312, 0.5, 0.5625, 0.5, 0.5625, 1.0, 0.5938, 1.0, 0.5937, 1.0, 0.5625, 1.0, 0.5938, 0.5, 0.5625, 0.5, 0.5625, 0.5, 0.5938, 0.5, 0.5938, 1.0, 0.625, 1.0, 0.625, 1.0, 0.5937, 1.0, 0.625, 0.5, 0.5938, 0.5, 0.5938, 0.5, 0.625, 0.5, 0.625, 1.0, 0.6562, 1.0, 0.6562, 1.0, 0.625, 1.0, 0.6562, 0.5, 0.625, 0.5, 0.625, 0.5, 0.6562, 0.5, 0.6562, 1.0, 0.6875, 1.0, 0.6875, 1.0, 0.6562, 1.0, 0.6875, 0.5, 0.6562, 0.5, 0.6562, 0.5, 0.6875, 0.5, 0.6875, 1.0, 0.7188, 1.0, 0.7187, 1.0, 0.6875, 1.0, 0.7188, 0.5, 0.6875, 0.5, 0.6875, 0.5, 0.7188, 0.5, 0.7188, 1.0, 0.75, 1.0, 0.75, 1.0, 0.7187, 1.0, 0.75, 0.5, 0.7188, 0.5, 0.7188, 0.5, 0.75, 0.5, 0.75, 1.0, 0.7812, 1.0, 0.7812, 1.0, 0.75, 1.0, 0.7812, 0.5, 0.75, 0.5, 0.75, 0.5, 0.7813, 0.5, 0.7812, 1.0, 0.8125, 1.0, 0.8125, 1.0, 0.7812, 1.0, 0.8125, 0.5, 0.7812, 0.5, 0.7813, 0.5, 0.8125, 0.5, 0.8125, 1.0, 0.8438, 1.0, 0.8438, 1.0, 0.8125, 1.0, 0.8438, 0.5, 0.8125, 0.5, 0.8125, 0.5, 0.8438, 0.5, 0.8438, 1.0, 0.875, 1.0, 0.875, 1.0, 0.8438, 1.0, 0.875, 0.5, 0.8438, 0.5, 0.8438, 0.5, 0.875, 0.5, 0.875, 1.0, 0.9062, 1.0, 0.9063, 1.0, 0.875, 1.0, 0.9062, 0.5, 0.875, 0.5, 0.875, 0.5, 0.9062, 0.5, 0.9062, 1.0, 0.9375, 1.0, 0.9375, 1.0, 0.9063, 1.0, 0.9375, 0.5, 0.9062, 0.5, 0.9062, 0.5, 0.9375, 0.5, 0.9375, 1.0, 0.9688, 1.0, 0.9688, 1.0, 0.9375, 1.0, 0.9688, 0.5, 0.9375, 0.5, 0.9375, 0.5, 0.9688, 0.5, 0.9326, 0.5, 0.9688, 0.5, 0.9688, 0.5, 0.9326, 0.5, 0.4922, 0.5, 0.4844, 0.5, 0.4844, 0.5, 0.4922, 0.5, 0.4766, 1.0, 0.4844, 1.0, 0.4844, 1.0, 0.4766, 1.0, 0.4766, 1.0, 0.4844, 1.0, 0.4844, 1.0, 0.4766, 1.0, 0.4922, 0.5, 0.4844, 0.5, 0.4844, 0.5, 0.4922, 0.5, 0.4922, 0.5, 0.4844, 0.5, 0.4844, 1.0, 0.4922, 1.0, 0.4922, 0.5, 0.4922, 1.0, 0.4844, 1.0, 0.4844, 0.5, 0.5, 0.5, 0.5, 1.0, 0.4922, 1.0, 0.4922, 0.5, 0.5, 0.5, 0.4922, 0.5, 0.4922, 1.0, 0.5, 1.0, 0.5, 0.5, 0.4922, 0.5, 0.4922, 0.5, 0.5, 0.5, 0.5, 0.5, 0.4922, 0.5, 0.4922, 0.5, 0.5, 0.5, 0.4844, 1.0, 0.4922, 1.0, 0.4922, 1.0, 0.4844, 1.0, 0.4844, 1.0, 0.4922, 1.0, 0.4922, 1.0, 0.4844, 1.0, 0.4688, 1.0, 0.4766, 1.0, 0.4766, 1.0, 0.4688, 1.0, 0.4688, 1.0, 0.4766, 1.0, 0.4766, 1.0, 0.4688, 1.0, 0.4844, 0.5, 0.4766, 0.5, 0.4766, 0.5, 0.4844, 0.5, 0.4844, 0.5, 0.4766, 0.5, 0.4766, 0.5, 0.4844, 0.5, 0.4844, 0.5, 0.4766, 0.5, 0.4766, 1.0, 0.4844, 1.0, 0.4844, 0.5, 0.4844, 1.0, 0.4766, 1.0, 0.4766, 0.5])
me_cylinder.materials.append(mat_material_001)
me_cylinder.use_remesh_fix_poles = True
me_cylinder.use_remesh_preserve_attributes = False
me_cylinder.use_mirror_vertex_groups = False
me_cylinder.update()

# ---- objects
ob_light = bpy.data.objects.new('Light', light_light)
ob_camera = bpy.data.objects.new('Camera', cam_camera)
ob_empty = bpy.data.objects.new('Empty', None)
ob_cylinder = bpy.data.objects.new('Cylinder', me_cylinder)

# ---- transforms, parenting, visibility, modifiers, constraints
ob_light.location = (4.076, 1.005, 5.904)
ob_light.rotation_euler = (0.6503, 0.05522, 1.866)
ob_light.lock_rotations_4d = False
ob_light.empty_display_type = 'ARROWS'
ob_light.color = (0.0, 0.0, 0.0, 0.0)
ob_light.lineart.crease_threshold = 0.0
ob_camera.location = (7.359, -6.926, 4.958)
ob_camera.rotation_euler = (1.109, 0.0, 0.8149)
ob_camera.lock_rotations_4d = False
ob_camera.empty_display_type = 'ARROWS'
ob_camera.color = (0.0, 0.0, 0.0, 0.0)
ob_camera.display_type = 'WIRE'
ob_camera.lineart.crease_threshold = 0.0
ob_empty.location = (-0.82, -0.38, 0.3)
ob_empty.rotation_euler = (1.571, 0.0, 0.0)
ob_empty.empty_display_type = 'IMAGE'
ob_empty.empty_display_size = 5.0
ob_empty.use_empty_image_alpha = True
ob_empty.color = (1.0, 1.0, 1.0, 0.5)
ob_empty.lineart.crease_threshold = 0.0
ob_cylinder.location = (0.0, 1.5, 0.0)
ob_cylinder.rotation_euler = (1.571, 0.0, 0.0)
ob_cylinder.scale = (0.3432, 0.3432, 2.023)
ob_cylinder.lineart.crease_threshold = 0.0

# ---- collection membership
col_collection.objects.link(ob_light)
col_collection.objects.link(ob_camera)
col_collection.objects.link(ob_empty)
col_collection.objects.link(ob_cylinder)

# ---- scene / render settings (as saved in the file)
scene.camera = ob_camera
scene.frame_start = 1; scene.frame_end = 250; scene.frame_set(1)
scene.render.engine = 'BLENDER_EEVEE_NEXT'
scene.cycles.use_denoising = False
scene.cycles.samples = 128
scene.cycles.sampling_pattern = 'TABULATED_SOBOL'
scene.cycles.use_adaptive_sampling = False
scene.cycles.use_light_tree = False
scene.view_settings.view_transform = 'Filmic'
bpy.context.view_layer.update()
